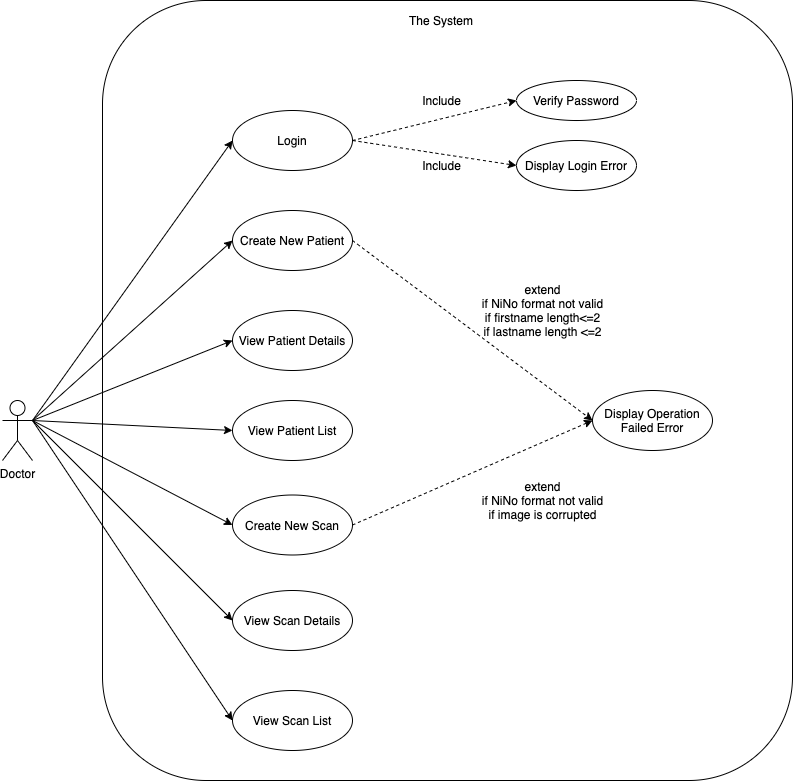

The diagram above was exported from draw.io. Its source (the exported page's mxGraphModel, read from the mxfile embedded in the PNG):
<mxGraphModel dx="1933" dy="860" grid="1" gridSize="10" guides="1" tooltips="1" connect="1" arrows="1" fold="1" page="1" pageScale="1" pageWidth="827" pageHeight="1169" math="0" shadow="0">
  <root>
    <mxCell id="0" />
    <mxCell id="1" parent="0" />
    <mxCell id="F8J_Qvv3ne0zPBhMF-QM-35" value="" style="rounded=1;whiteSpace=wrap;html=1;" vertex="1" parent="1">
      <mxGeometry y="60" width="690" height="780" as="geometry" />
    </mxCell>
    <mxCell id="F8J_Qvv3ne0zPBhMF-QM-1" value="Doctor" style="shape=umlActor;verticalLabelPosition=bottom;verticalAlign=top;html=1;outlineConnect=0;" vertex="1" parent="1">
      <mxGeometry x="-100" y="460" width="30" height="60" as="geometry" />
    </mxCell>
    <mxCell id="F8J_Qvv3ne0zPBhMF-QM-3" value="The System" style="text;html=1;strokeColor=none;fillColor=none;align=center;verticalAlign=middle;whiteSpace=wrap;rounded=0;" vertex="1" parent="1">
      <mxGeometry x="289" y="70" width="100" height="20" as="geometry" />
    </mxCell>
    <mxCell id="F8J_Qvv3ne0zPBhMF-QM-4" value="Login" style="ellipse;whiteSpace=wrap;html=1;" vertex="1" parent="1">
      <mxGeometry x="130" y="170" width="120" height="60" as="geometry" />
    </mxCell>
    <mxCell id="F8J_Qvv3ne0zPBhMF-QM-5" value="Verify Password" style="ellipse;whiteSpace=wrap;html=1;" vertex="1" parent="1">
      <mxGeometry x="414" y="140" width="120" height="40" as="geometry" />
    </mxCell>
    <mxCell id="F8J_Qvv3ne0zPBhMF-QM-6" value="Display Login Error" style="ellipse;whiteSpace=wrap;html=1;" vertex="1" parent="1">
      <mxGeometry x="414" y="200" width="120" height="50" as="geometry" />
    </mxCell>
    <mxCell id="F8J_Qvv3ne0zPBhMF-QM-8" value="" style="endArrow=classic;html=1;exitX=1;exitY=0.5;exitDx=0;exitDy=0;entryX=0;entryY=0.5;entryDx=0;entryDy=0;dashed=1;" edge="1" parent="1" source="F8J_Qvv3ne0zPBhMF-QM-4" target="F8J_Qvv3ne0zPBhMF-QM-5">
      <mxGeometry width="50" height="50" relative="1" as="geometry">
        <mxPoint x="270" y="350" as="sourcePoint" />
        <mxPoint x="320" y="300" as="targetPoint" />
      </mxGeometry>
    </mxCell>
    <mxCell id="F8J_Qvv3ne0zPBhMF-QM-9" value="Include" style="text;html=1;align=center;verticalAlign=middle;resizable=0;points=[];autosize=1;" vertex="1" parent="1">
      <mxGeometry x="314" y="150" width="50" height="20" as="geometry" />
    </mxCell>
    <mxCell id="F8J_Qvv3ne0zPBhMF-QM-11" value="" style="endArrow=classic;html=1;exitX=1;exitY=0.5;exitDx=0;exitDy=0;entryX=0;entryY=0.5;entryDx=0;entryDy=0;dashed=1;" edge="1" parent="1" source="F8J_Qvv3ne0zPBhMF-QM-4" target="F8J_Qvv3ne0zPBhMF-QM-6">
      <mxGeometry width="50" height="50" relative="1" as="geometry">
        <mxPoint x="270" y="180" as="sourcePoint" />
        <mxPoint x="424" y="150" as="targetPoint" />
      </mxGeometry>
    </mxCell>
    <mxCell id="F8J_Qvv3ne0zPBhMF-QM-12" value="Include" style="text;html=1;align=center;verticalAlign=middle;resizable=0;points=[];autosize=1;" vertex="1" parent="1">
      <mxGeometry x="314" y="215" width="50" height="20" as="geometry" />
    </mxCell>
    <mxCell id="F8J_Qvv3ne0zPBhMF-QM-14" value="Create New Patient" style="ellipse;whiteSpace=wrap;html=1;" vertex="1" parent="1">
      <mxGeometry x="130" y="270" width="120" height="60" as="geometry" />
    </mxCell>
    <mxCell id="F8J_Qvv3ne0zPBhMF-QM-15" value="View Patient Details" style="ellipse;whiteSpace=wrap;html=1;" vertex="1" parent="1">
      <mxGeometry x="130" y="370" width="120" height="60" as="geometry" />
    </mxCell>
    <mxCell id="F8J_Qvv3ne0zPBhMF-QM-16" value="Create New Scan" style="ellipse;whiteSpace=wrap;html=1;" vertex="1" parent="1">
      <mxGeometry x="130" y="554.5" width="120" height="60" as="geometry" />
    </mxCell>
    <mxCell id="F8J_Qvv3ne0zPBhMF-QM-17" value="View Scan Details" style="ellipse;whiteSpace=wrap;html=1;" vertex="1" parent="1">
      <mxGeometry x="130" y="650" width="120" height="60" as="geometry" />
    </mxCell>
    <mxCell id="F8J_Qvv3ne0zPBhMF-QM-18" value="View Scan List" style="ellipse;whiteSpace=wrap;html=1;" vertex="1" parent="1">
      <mxGeometry x="130" y="750" width="120" height="60" as="geometry" />
    </mxCell>
    <mxCell id="F8J_Qvv3ne0zPBhMF-QM-19" value="View Patient List" style="ellipse;whiteSpace=wrap;html=1;" vertex="1" parent="1">
      <mxGeometry x="130" y="460" width="120" height="60" as="geometry" />
    </mxCell>
    <mxCell id="F8J_Qvv3ne0zPBhMF-QM-20" value="Display Operation Failed Error" style="ellipse;whiteSpace=wrap;html=1;" vertex="1" parent="1">
      <mxGeometry x="490" y="450" width="120" height="60" as="geometry" />
    </mxCell>
    <mxCell id="F8J_Qvv3ne0zPBhMF-QM-22" value="extend&lt;br&gt;if NiNo format not valid&lt;br&gt;if firstname length&amp;lt;=2&lt;br&gt;if lastname length &amp;lt;=2&lt;br&gt;" style="text;html=1;align=center;verticalAlign=middle;resizable=0;points=[];autosize=1;" vertex="1" parent="1">
      <mxGeometry x="370" y="340" width="140" height="60" as="geometry" />
    </mxCell>
    <mxCell id="F8J_Qvv3ne0zPBhMF-QM-24" value="" style="endArrow=classic;html=1;dashed=1;exitX=1;exitY=0.5;exitDx=0;exitDy=0;entryX=0;entryY=0.5;entryDx=0;entryDy=0;" edge="1" parent="1" source="F8J_Qvv3ne0zPBhMF-QM-14" target="F8J_Qvv3ne0zPBhMF-QM-20">
      <mxGeometry width="50" height="50" relative="1" as="geometry">
        <mxPoint x="340" y="440" as="sourcePoint" />
        <mxPoint x="390" y="390" as="targetPoint" />
      </mxGeometry>
    </mxCell>
    <mxCell id="F8J_Qvv3ne0zPBhMF-QM-25" value="" style="endArrow=classic;html=1;dashed=1;entryX=0;entryY=0.5;entryDx=0;entryDy=0;exitX=1;exitY=0.5;exitDx=0;exitDy=0;" edge="1" parent="1" source="F8J_Qvv3ne0zPBhMF-QM-16" target="F8J_Qvv3ne0zPBhMF-QM-20">
      <mxGeometry width="50" height="50" relative="1" as="geometry">
        <mxPoint x="310" y="680" as="sourcePoint" />
        <mxPoint x="500" y="490" as="targetPoint" />
      </mxGeometry>
    </mxCell>
    <mxCell id="F8J_Qvv3ne0zPBhMF-QM-26" value="extend&lt;br&gt;if NiNo format not valid&lt;br&gt;if image is corrupted" style="text;html=1;align=center;verticalAlign=middle;resizable=0;points=[];autosize=1;" vertex="1" parent="1">
      <mxGeometry x="370" y="535" width="140" height="50" as="geometry" />
    </mxCell>
    <mxCell id="F8J_Qvv3ne0zPBhMF-QM-27" value="" style="endArrow=classic;html=1;exitX=1;exitY=0.3333333333333333;exitDx=0;exitDy=0;exitPerimeter=0;entryX=0;entryY=0.5;entryDx=0;entryDy=0;" edge="1" parent="1" source="F8J_Qvv3ne0zPBhMF-QM-1" target="F8J_Qvv3ne0zPBhMF-QM-4">
      <mxGeometry width="50" height="50" relative="1" as="geometry">
        <mxPoint x="60" y="330" as="sourcePoint" />
        <mxPoint x="110" y="280" as="targetPoint" />
      </mxGeometry>
    </mxCell>
    <mxCell id="F8J_Qvv3ne0zPBhMF-QM-29" value="" style="endArrow=classic;html=1;exitX=1;exitY=0.3333333333333333;exitDx=0;exitDy=0;exitPerimeter=0;entryX=0;entryY=0.5;entryDx=0;entryDy=0;" edge="1" parent="1" source="F8J_Qvv3ne0zPBhMF-QM-1" target="F8J_Qvv3ne0zPBhMF-QM-14">
      <mxGeometry width="50" height="50" relative="1" as="geometry">
        <mxPoint x="70" y="430" as="sourcePoint" />
        <mxPoint x="160" y="190" as="targetPoint" />
      </mxGeometry>
    </mxCell>
    <mxCell id="F8J_Qvv3ne0zPBhMF-QM-30" value="" style="endArrow=classic;html=1;exitX=1;exitY=0.3333333333333333;exitDx=0;exitDy=0;exitPerimeter=0;entryX=0;entryY=0.5;entryDx=0;entryDy=0;" edge="1" parent="1" source="F8J_Qvv3ne0zPBhMF-QM-1" target="F8J_Qvv3ne0zPBhMF-QM-15">
      <mxGeometry width="50" height="50" relative="1" as="geometry">
        <mxPoint x="70" y="430" as="sourcePoint" />
        <mxPoint x="140" y="310" as="targetPoint" />
      </mxGeometry>
    </mxCell>
    <mxCell id="F8J_Qvv3ne0zPBhMF-QM-31" value="" style="endArrow=classic;html=1;exitX=1;exitY=0.3333333333333333;exitDx=0;exitDy=0;exitPerimeter=0;entryX=0;entryY=0.5;entryDx=0;entryDy=0;" edge="1" parent="1" source="F8J_Qvv3ne0zPBhMF-QM-1" target="F8J_Qvv3ne0zPBhMF-QM-19">
      <mxGeometry width="50" height="50" relative="1" as="geometry">
        <mxPoint x="70" y="430" as="sourcePoint" />
        <mxPoint x="140" y="410" as="targetPoint" />
      </mxGeometry>
    </mxCell>
    <mxCell id="F8J_Qvv3ne0zPBhMF-QM-32" value="" style="endArrow=classic;html=1;exitX=1;exitY=0.3333333333333333;exitDx=0;exitDy=0;exitPerimeter=0;entryX=0;entryY=0.5;entryDx=0;entryDy=0;" edge="1" parent="1" source="F8J_Qvv3ne0zPBhMF-QM-1" target="F8J_Qvv3ne0zPBhMF-QM-16">
      <mxGeometry width="50" height="50" relative="1" as="geometry">
        <mxPoint x="70" y="430" as="sourcePoint" />
        <mxPoint x="140" y="500" as="targetPoint" />
      </mxGeometry>
    </mxCell>
    <mxCell id="F8J_Qvv3ne0zPBhMF-QM-33" value="" style="endArrow=classic;html=1;exitX=1;exitY=0.3333333333333333;exitDx=0;exitDy=0;exitPerimeter=0;entryX=0;entryY=0.5;entryDx=0;entryDy=0;" edge="1" parent="1" source="F8J_Qvv3ne0zPBhMF-QM-1" target="F8J_Qvv3ne0zPBhMF-QM-17">
      <mxGeometry width="50" height="50" relative="1" as="geometry">
        <mxPoint x="70" y="430" as="sourcePoint" />
        <mxPoint x="140" y="594.5" as="targetPoint" />
      </mxGeometry>
    </mxCell>
    <mxCell id="F8J_Qvv3ne0zPBhMF-QM-34" value="" style="endArrow=classic;html=1;exitX=1;exitY=0.3333333333333333;exitDx=0;exitDy=0;exitPerimeter=0;entryX=0;entryY=0.5;entryDx=0;entryDy=0;" edge="1" parent="1" source="F8J_Qvv3ne0zPBhMF-QM-1" target="F8J_Qvv3ne0zPBhMF-QM-18">
      <mxGeometry width="50" height="50" relative="1" as="geometry">
        <mxPoint x="70" y="430" as="sourcePoint" />
        <mxPoint x="140" y="690" as="targetPoint" />
      </mxGeometry>
    </mxCell>
  </root>
</mxGraphModel>